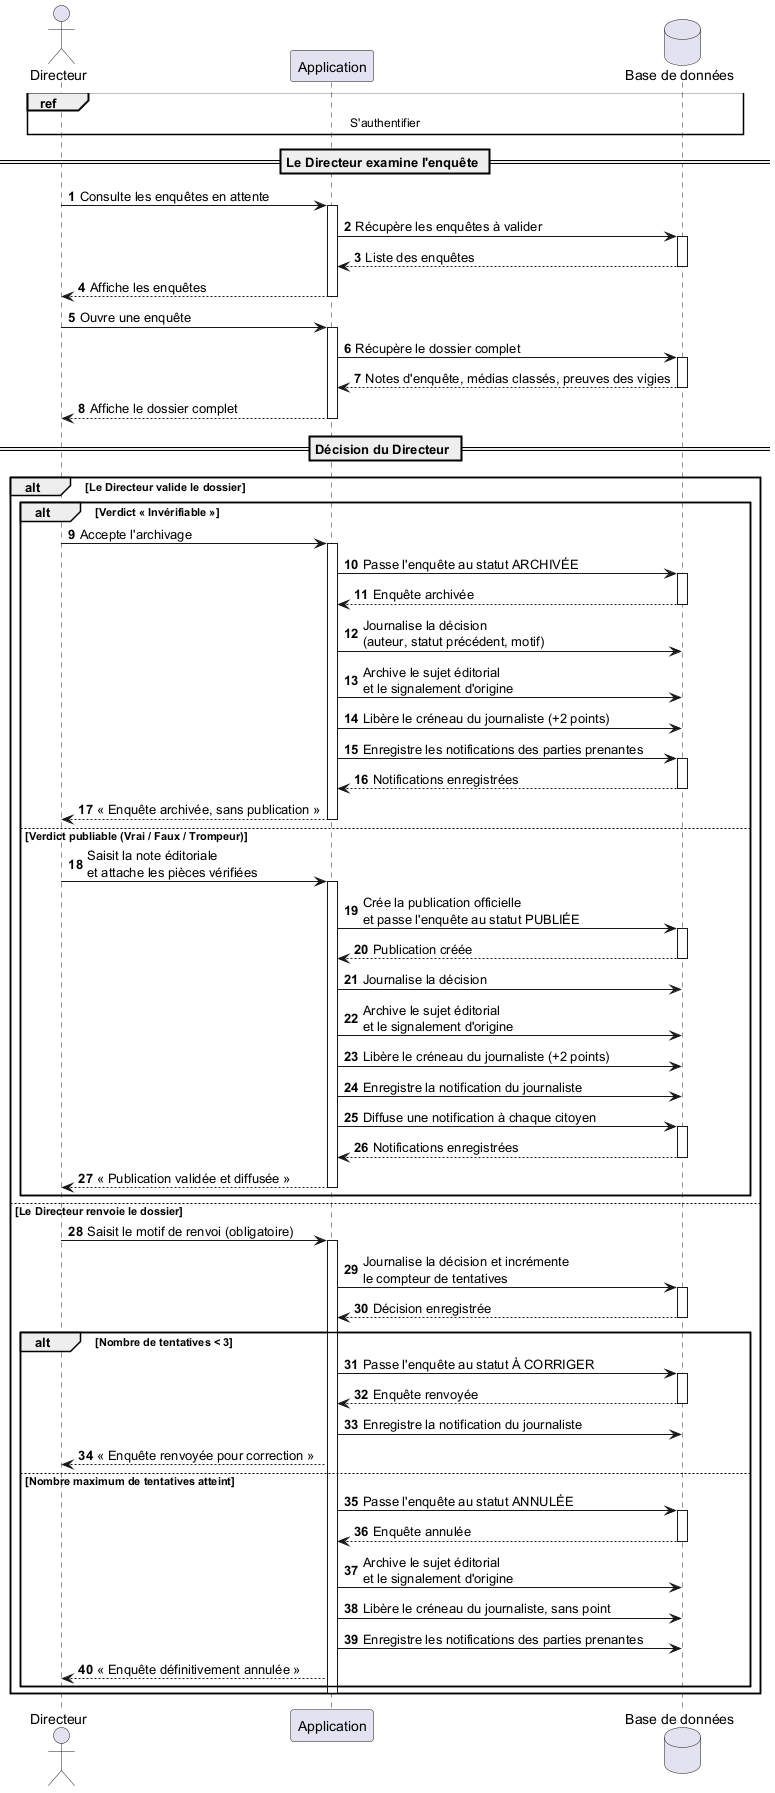

The diagram above was rendered by PlantUML. Its source (embedded in the PNG):
@startuml sequence-arbitrage
autonumber

actor "Directeur" as Directeur

participant "Application" as App

database "Base de données" as DB

ref over Directeur, DB
  S'authentifier
end ref

== Le Directeur examine l'enquête ==

Directeur -> App : Consulte les enquêtes en attente
activate App
App -> DB : Récupère les enquêtes à valider
activate DB
DB --> App : Liste des enquêtes
deactivate DB
App --> Directeur : Affiche les enquêtes
deactivate App

Directeur -> App : Ouvre une enquête
activate App
App -> DB : Récupère le dossier complet
activate DB
DB --> App : Notes d'enquête, médias classés, preuves des vigies
deactivate DB
App --> Directeur : Affiche le dossier complet
deactivate App

== Décision du Directeur ==

alt Le Directeur valide le dossier

  alt Verdict « Invérifiable »

    Directeur -> App : Accepte l'archivage
    activate App
    App -> DB : Passe l'enquête au statut ARCHIVÉE
    activate DB
    DB --> App : Enquête archivée
    deactivate DB
    App -> DB : Journalise la décision\n(auteur, statut précédent, motif)
    App -> DB : Archive le sujet éditorial\net le signalement d'origine
    App -> DB : Libère le créneau du journaliste (+2 points)
    App -> DB : Enregistre les notifications des parties prenantes
    activate DB
    DB --> App : Notifications enregistrées
    deactivate DB
    App --> Directeur : « Enquête archivée, sans publication »
    deactivate App

  else Verdict publiable (Vrai / Faux / Trompeur)

    Directeur -> App : Saisit la note éditoriale\net attache les pièces vérifiées
    activate App
    App -> DB : Crée la publication officielle\net passe l'enquête au statut PUBLIÉE
    activate DB
    DB --> App : Publication créée
    deactivate DB
    App -> DB : Journalise la décision
    App -> DB : Archive le sujet éditorial\net le signalement d'origine
    App -> DB : Libère le créneau du journaliste (+2 points)
    App -> DB : Enregistre la notification du journaliste
    App -> DB : Diffuse une notification à chaque citoyen
    activate DB
    DB --> App : Notifications enregistrées
    deactivate DB
    App --> Directeur : « Publication validée et diffusée »
    deactivate App

  end

else Le Directeur renvoie le dossier

  Directeur -> App : Saisit le motif de renvoi (obligatoire)
  activate App
  App -> DB : Journalise la décision et incrémente\nle compteur de tentatives
  activate DB
  DB --> App : Décision enregistrée
  deactivate DB

  alt Nombre de tentatives < 3

    App -> DB : Passe l'enquête au statut À CORRIGER
    activate DB
    DB --> App : Enquête renvoyée
    deactivate DB
    App -> DB : Enregistre la notification du journaliste
    App --> Directeur : « Enquête renvoyée pour correction »

  else Nombre maximum de tentatives atteint

    App -> DB : Passe l'enquête au statut ANNULÉE
    activate DB
    DB --> App : Enquête annulée
    deactivate DB
    App -> DB : Archive le sujet éditorial\net le signalement d'origine
    App -> DB : Libère le créneau du journaliste, sans point
    App -> DB : Enregistre les notifications des parties prenantes
    App --> Directeur : « Enquête définitivement annulée »

  end
  deactivate App

end

@enduml